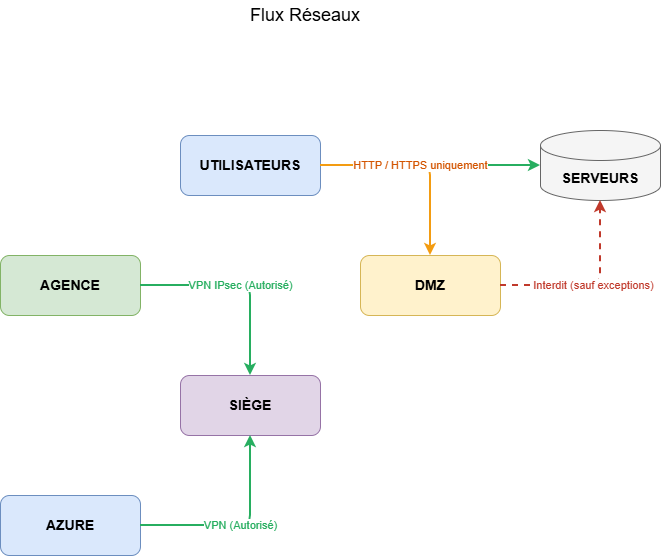

The diagram above was exported from draw.io. Its source (the exported page's mxGraphModel, read from the mxfile embedded in the PNG):
<mxGraphModel dx="1030" dy="608" grid="1" gridSize="14" guides="1" tooltips="1" connect="1" arrows="1" fold="1" page="1" pageScale="1" pageWidth="827" pageHeight="1169" math="0" shadow="0">
  <root>
    <mxCell id="0" />
    <mxCell id="1" parent="0" />
    <mxCell id="BIbv57HFCp2q3kWzNrne-1" parent="1" style="rounded=1;whiteSpace=wrap;html=1;fillColor=#dae8fc;strokeColor=#6c8ebf;fontStyle=1;fontSize=14;" value="UTILISATEURS" vertex="1">
      <mxGeometry height="60" width="140" x="280" y="315" as="geometry" />
    </mxCell>
    <mxCell id="BIbv57HFCp2q3kWzNrne-2" parent="1" style="rounded=1;whiteSpace=wrap;html=1;fillColor=#fff2cc;strokeColor=#d6b656;fontStyle=1;fontSize=14;" value="DMZ" vertex="1">
      <mxGeometry height="60" width="140" x="460" y="435" as="geometry" />
    </mxCell>
    <mxCell id="BIbv57HFCp2q3kWzNrne-3" parent="1" style="shape=cylinder3;whiteSpace=wrap;html=1;fillColor=#f5f5f5;strokeColor=#666666;fontStyle=1;fontSize=14;boundedLbl=1;" value="SERVEURS" vertex="1">
      <mxGeometry height="70" width="120" x="640" y="310" as="geometry" />
    </mxCell>
    <mxCell id="BIbv57HFCp2q3kWzNrne-4" parent="1" style="rounded=1;whiteSpace=wrap;html=1;fillColor=#d5e8d4;strokeColor=#82b366;fontStyle=1;fontSize=14;" value="AGENCE" vertex="1">
      <mxGeometry height="60" width="140" x="100" y="435" as="geometry" />
    </mxCell>
    <mxCell id="BIbv57HFCp2q3kWzNrne-5" parent="1" style="rounded=1;whiteSpace=wrap;html=1;fillColor=#e1d5e7;strokeColor=#9673a6;fontStyle=1;fontSize=14;" value="SIÈGE" vertex="1">
      <mxGeometry height="60" width="140" x="280" y="555" as="geometry" />
    </mxCell>
    <mxCell id="BIbv57HFCp2q3kWzNrne-6" parent="1" style="rounded=1;whiteSpace=wrap;html=1;fillColor=#dae8fc;strokeColor=#6c8ebf;fontStyle=1;fontSize=14;" value="AZURE" vertex="1">
      <mxGeometry height="60" width="140" x="100" y="675" as="geometry" />
    </mxCell>
    <mxCell id="BIbv57HFCp2q3kWzNrne-7" edge="1" parent="1" source="BIbv57HFCp2q3kWzNrne-1" style="edgeStyle=orthogonalEdgeStyle;rounded=1;html=1;strokeColor=#27ae60;strokeWidth=2;fontColor=#27ae60;fontSize=11;labelBackgroundColor=#ffffff;" target="BIbv57HFCp2q3kWzNrne-3" value="Autorisé">
      <mxGeometry relative="1" as="geometry" />
    </mxCell>
    <mxCell id="BIbv57HFCp2q3kWzNrne-8" edge="1" parent="1" source="BIbv57HFCp2q3kWzNrne-1" style="edgeStyle=orthogonalEdgeStyle;rounded=1;html=1;strokeColor=#f39c12;strokeWidth=2;fontColor=#d35400;fontSize=11;labelBackgroundColor=#ffffff;" target="BIbv57HFCp2q3kWzNrne-2" value="HTTP / HTTPS uniquement">
      <mxGeometry relative="1" as="geometry" />
    </mxCell>
    <mxCell id="BIbv57HFCp2q3kWzNrne-9" edge="1" parent="1" source="BIbv57HFCp2q3kWzNrne-2" style="edgeStyle=orthogonalEdgeStyle;rounded=1;dashed=1;html=1;strokeColor=#c0392b;strokeWidth=2;fontColor=#c0392b;fontSize=11;labelBackgroundColor=#ffffff;" target="BIbv57HFCp2q3kWzNrne-3" value="Interdit (sauf exceptions)">
      <mxGeometry relative="1" as="geometry" />
    </mxCell>
    <mxCell id="BIbv57HFCp2q3kWzNrne-10" edge="1" parent="1" source="BIbv57HFCp2q3kWzNrne-4" style="edgeStyle=orthogonalEdgeStyle;rounded=1;html=1;strokeColor=#27ae60;strokeWidth=2;fontColor=#27ae60;fontSize=11;labelBackgroundColor=#ffffff;" target="BIbv57HFCp2q3kWzNrne-5" value="VPN IPsec (Autorisé)">
      <mxGeometry relative="1" as="geometry" />
    </mxCell>
    <mxCell id="BIbv57HFCp2q3kWzNrne-11" edge="1" parent="1" source="BIbv57HFCp2q3kWzNrne-6" style="edgeStyle=orthogonalEdgeStyle;rounded=1;html=1;strokeColor=#27ae60;strokeWidth=2;fontColor=#27ae60;fontSize=11;labelBackgroundColor=#ffffff;" target="BIbv57HFCp2q3kWzNrne-5" value="VPN (Autorisé)">
      <mxGeometry relative="1" as="geometry" />
    </mxCell>
    <mxCell id="I-6KynnXI4YLcYW6NrvK-2" parent="1" style="text;html=1;whiteSpace=wrap;strokeColor=none;fillColor=none;align=center;verticalAlign=middle;rounded=0;" value="&lt;font style=&quot;font-size: 18px;&quot;&gt;Flux Réseaux&lt;/font&gt;" vertex="1">
      <mxGeometry height="30" width="170" x="320" y="180" as="geometry" />
    </mxCell>
  </root>
</mxGraphModel>